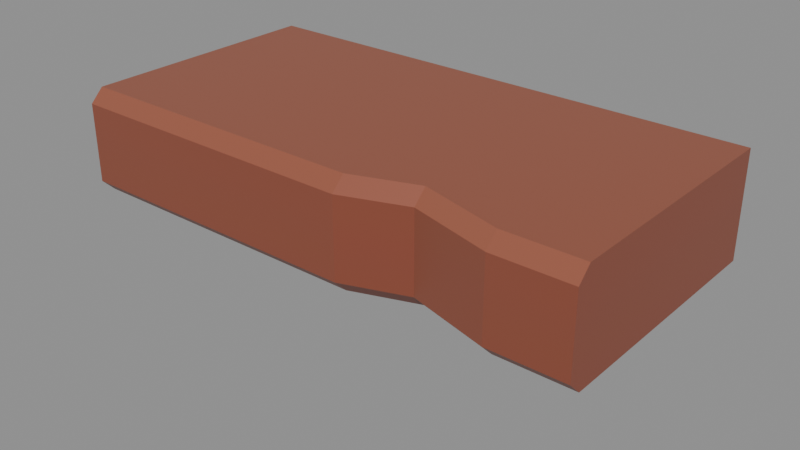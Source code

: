 # Source: prop_shelf.blend  (saved by Blender 5.2.45; exported with 4.5.12 LTS)
import bpy
from mathutils import Matrix  # noqa: F401  (used for matrix-valued properties, if any)

bpy.ops.wm.read_factory_settings(use_empty=True)
scene = bpy.context.scene
scene.name = 'Scene'

# ---- images (referenced by path relative to the original .blend; pixels are not part of the script)
import os
ASSET_DIR = os.environ.get("B2B_ASSET_DIR", "")  # directory of the original .blend (textures are referenced by path, not embedded)
HERE = os.path.dirname(os.path.abspath(__file__))  # packed textures are extracted next to this script under _unpacked/

def load_image(name, relpath, width, height, colorspace="sRGB"):
    """Load a texture the original file referenced (path relative to the .blend, or extracted next to this script)."""
    p = next((c for c in (os.path.join(HERE, relpath), os.path.join(ASSET_DIR, relpath)) if relpath and os.path.exists(c)), "")
    if p:
        img = bpy.data.images.load(p, check_existing=True)
        img.name = name
    else:  # same state as the original file: an image datablock whose file is absent (Cycles renders it pink)
        img = bpy.data.images.new(name, width, height)
        img.source = "FILE"
        img.filepath = "//" + (relpath or name)
    img.colorspace_settings.name = colorspace
    return img
img_dungeon_texture = load_image('dungeon_texture', '_unpacked/dungeon_texture.75d838b5.png', 1024, 1024, 'sRGB')

# ---- materials (node trees are filled in below, after node groups)
mat_texture = bpy.data.materials.new('texture')
mat_texture.use_backface_culling = True

# ---- material node trees
mat_texture.use_nodes = True; mat_texture.node_tree.nodes.clear()
_N = mat_texture.node_tree.nodes; _L = mat_texture.node_tree.links
n0 = _N.new('ShaderNodeBsdfPrincipled'); n0.name = 'Principled BSDF'; n0.location = (10, 300)
n0.inputs[2].default_value = 0.45
n0.inputs[10].default_value = 0.005
n1 = _N.new('ShaderNodeOutputMaterial'); n1.name = 'Material Output'; n1.location = (300, 300)
n2 = _N.new('ShaderNodeTexImage'); n2.name = 'Image Texture'; n2.location = (-440, 210)
n2.label = 'BASE COLOR'
n2.image = img_dungeon_texture
_L.new(n0.outputs[0], n1.inputs[0])
_L.new(n2.outputs[0], n0.inputs[0])
n1.is_active_output = True

# ---- meshes
me_shelf_small = bpy.data.meshes.new('shelf_small')
me_shelf_small.from_pydata([(-0.09, 0.045, 0.036), (-0.09, 0.045, 0.036), (-0.09, 0.045, 0.036), (-0.09, 0.045, 0.072), (-0.09, 0.045, 0.072), (-0.09, 0.045, 0.072), (0.09, 0.045, 0.036), (0.09, 0.045, 0.036), (0.09, 0.045, 0.036), (0.09, 0.045, 0.072), (0.09, 0.045, 0.072), (0.09, 0.045, 0.072), (-0.09, -0.0405, 0.036), (-0.09, -0.0405, 0.036), (-0.09, -0.0405, 0.036), (-0.09, -0.045, 0.0405), (-0.09, -0.045, 0.0405), (-0.09, -0.045, 0.0405), (-0.09, -0.045, 0.0675), (-0.09, -0.045, 0.0675), (-0.09, -0.045, 0.0675), (-0.09, -0.0405, 0.072), (-0.09, -0.0405, 0.072), (-0.09, -0.0405, 0.072), (0.09, -0.045, 0.0405), (0.09, -0.045, 0.0405), (0.09, -0.045, 0.0405), (0.09, -0.0405, 0.036), (0.09, -0.0405, 0.036), (0.09, -0.0405, 0.036), (0.09, -0.0405, 0.072), (0.09, -0.0405, 0.072), (0.09, -0.0405, 0.072), (0.09, -0.045, 0.0675), (0.09, -0.045, 0.0675), (0.09, -0.045, 0.0675), (0.06408, -0.0405, 0.036), (0.06408, -0.0405, 0.036), (0.06408, -0.0405, 0.036), (0.01412, -0.0405, 0.036), (0.01412, -0.0405, 0.036), (0.01412, -0.0405, 0.036), (0.03588, -0.03276, 0.036), (0.03588, -0.03276, 0.036), (0.03588, -0.03276, 0.036), (0.06408, -0.045, 0.0405), (0.06408, -0.045, 0.0405), (0.06408, -0.045, 0.0405), (0.06408, -0.045, 0.0405), (0.01412, -0.045, 0.0405), (0.01412, -0.045, 0.0405), (0.01412, -0.045, 0.0405), (0.01412, -0.045, 0.0405), (0.03588, -0.03722, 0.0405), (0.03588, -0.03722, 0.0405), (0.03588, -0.03722, 0.0405), (0.03588, -0.03722, 0.0405), (0.01412, -0.0405, 0.072), (0.01412, -0.0405, 0.072), (0.01412, -0.0405, 0.072), (0.06408, -0.0405, 0.072), (0.06408, -0.0405, 0.072), (0.06408, -0.0405, 0.072), (0.03588, -0.03276, 0.072), (0.03588, -0.03276, 0.072), (0.03588, -0.03276, 0.072), (0.01412, -0.045, 0.0675), (0.01412, -0.045, 0.0675), (0.01412, -0.045, 0.0675), (0.01412, -0.045, 0.0675), (0.06408, -0.045, 0.0675), (0.06408, -0.045, 0.0675), (0.06408, -0.045, 0.0675), (0.06408, -0.045, 0.0675), (0.03588, -0.03722, 0.0675), (0.03588, -0.03722, 0.0675), (0.03588, -0.03722, 0.0675), (0.03588, -0.03722, 0.0675), (-0.018, 0.045, 0.0), (-0.018, 0.045, 0.0), (-0.018, 0.045, 0.0), (-0.018, 0.045, 0.036), (-0.018, 0.045, 0.036), (0.018, 0.045, 0.0), (0.018, 0.045, 0.0), (0.018, 0.045, 0.0), (0.018, 0.045, 0.036), (0.018, 0.045, 0.036), (-0.0135, 0.018, 0.0045), (-0.0135, 0.018, 0.0045), (-0.0135, 0.018, 0.0045), (-0.018, 0.0225, 0.0), (-0.018, 0.0225, 0.0), (-0.018, 0.0225, 0.0), (-0.018, 0.0225, 0.0), (-0.018, -0.0135, 0.036), (-0.018, -0.0135, 0.036), (-0.0135, -0.018, 0.036), (-0.0135, -0.018, 0.036), (0.0135, 0.018, 0.0045), (0.0135, 0.018, 0.0045), (0.0135, 0.018, 0.0045), (0.018, 0.0225, 0.0), (0.018, 0.0225, 0.0), (0.018, 0.0225, 0.0), (0.018, 0.0225, 0.0), (0.0135, -0.018, 0.036), (0.0135, -0.018, 0.036), (0.018, -0.0135, 0.036), (0.018, -0.0135, 0.036)], [], [(24, 34, 73), (24, 73, 46), (2, 8, 43), (1, 5, 10), (1, 10, 6), (12, 15, 19), (12, 19, 23), (27, 32, 35), (27, 35, 25), (13, 39, 51), (13, 51, 17), (0, 12, 23), (0, 23, 4), (7, 11, 32), (7, 32, 27), (49, 68, 20), (49, 20, 16), (3, 22, 58), (3, 58, 64), (38, 29, 26), (38, 26, 48), (31, 62, 71), (31, 71, 33), (57, 21, 18), (57, 18, 66), (9, 3, 64), (14, 2, 43), (14, 43, 40), (30, 9, 64), (30, 64, 61), (59, 67, 76), (59, 76, 65), (63, 74, 70), (63, 70, 60), (36, 47, 54), (36, 54, 42), (44, 56, 52), (44, 52, 41), (69, 50, 55), (69, 55, 77), (75, 53, 45), (75, 45, 72), (8, 28, 37), (8, 37, 43), (80, 85, 105), (80, 105, 94), (100, 107, 98), (100, 98, 89), (79, 82, 86), (79, 86, 83), (92, 96, 81), (92, 81, 78), (84, 87, 109), (84, 109, 103), (88, 97, 95), (99, 102, 108), (93, 104, 101), (93, 101, 90), (106, 99, 108), (91, 88, 95)])
me_shelf_small.polygons.foreach_set('use_smooth', [0, 0, 0, 1, 0, 0, 0, 0, 0, 0, 0, 0, 0, 0, 0, 0, 0, 0, 0, 0, 0, 0, 0, 1, 0, 0, 0, 0, 0, 0, 1, 1, 1, 1, 1, 1, 1, 1, 0, 0, 0, 1, 0, 0, 0, 0, 1, 1, 0, 0, 0, 0, 0, 0, 1, 1, 1, 1, 1, 1])
_uv = me_shelf_small.uv_layers.new(name='UVMap')
_uv.uv.foreach_set('vector', [0.5993, 0.8276, 0.5993, 0.8314, 0.5768, 0.8314, 0.5993, 0.8276, 0.5768, 0.8314, 0.5768, 0.8276, 0.5146, 0.7957, 0.5993, 0.7957, 0.5659, 0.7957, 0.5146, 0.827, 0.5146, 0.832, 0.5993, 0.832, 0.5146, 0.827, 0.5993, 0.832, 0.5993, 0.827, 0.5146, 0.827, 0.5146, 0.8276, 0.5146, 0.8314, 0.5146, 0.827, 0.5146, 0.8314, 0.5146, 0.832, 0.5993, 0.827, 0.5993, 0.832, 0.5993, 0.8314, 0.5993, 0.827, 0.5993, 0.8314, 0.5993, 0.8276, 0.5146, 0.7957, 0.5608, 0.7957, 0.5608, 0.7964, 0.5146, 0.7957, 0.5608, 0.7964, 0.5146, 0.7964, 0.5146, 0.827, 0.5146, 0.827, 0.5146, 0.832, 0.5146, 0.827, 0.5146, 0.832, 0.5146, 0.832, 0.5993, 0.827, 0.5993, 0.832, 0.5993, 0.832, 0.5993, 0.827, 0.5993, 0.832, 0.5993, 0.827, 0.5608, 0.8276, 0.5608, 0.8314, 0.5146, 0.8314, 0.5608, 0.8276, 0.5146, 0.8314, 0.5146, 0.8276, 0.5146, 0.8633, 0.5146, 0.8633, 0.5608, 0.8633, 0.5146, 0.8633, 0.5608, 0.8633, 0.5659, 0.8633, 0.5768, 0.7957, 0.5993, 0.7957, 0.5993, 0.7964, 0.5768, 0.7957, 0.5993, 0.7964, 0.5768, 0.7964, 0.5993, 0.8633, 0.5768, 0.8633, 0.5768, 0.8627, 0.5993, 0.8633, 0.5768, 0.8627, 0.5993, 0.8627, 0.5608, 0.8633, 0.5146, 0.8633, 0.5146, 0.8627, 0.5608, 0.8633, 0.5146, 0.8627, 0.5608, 0.8627, 0.5993, 0.8633, 0.5146, 0.8633, 0.5659, 0.8633, 0.5146, 0.7957, 0.5146, 0.7957, 0.5659, 0.7957, 0.5146, 0.7957, 0.5659, 0.7957, 0.5608, 0.7957, 0.5993, 0.8633, 0.5993, 0.8633, 0.5659, 0.8633, 0.5993, 0.8633, 0.5659, 0.8633, 0.5768, 0.8633, 0.5608, 0.8477, 0.5608, 0.847, 0.5659, 0.847, 0.5608, 0.8477, 0.5659, 0.847, 0.5659, 0.8477, 0.5659, 0.8789, 0.5659, 0.8783, 0.5768, 0.8783, 0.5659, 0.8789, 0.5768, 0.8783, 0.5768, 0.8789, 0.5768, 0.8114, 0.5768, 0.812, 0.5659, 0.812, 0.5768, 0.8114, 0.5659, 0.812, 0.5659, 0.8114, 0.5659, 0.7801, 0.5659, 0.7807, 0.5608, 0.7807, 0.5659, 0.7801, 0.5608, 0.7807, 0.5608, 0.7801, 0.5608, 0.8158, 0.5608, 0.812, 0.5659, 0.812, 0.5608, 0.8158, 0.5659, 0.812, 0.5659, 0.8158, 0.5659, 0.847, 0.5659, 0.8432, 0.5768, 0.8432, 0.5659, 0.847, 0.5768, 0.8432, 0.5768, 0.847, 0.5993, 0.7957, 0.5993, 0.7957, 0.5768, 0.7957, 0.5993, 0.7957, 0.5768, 0.7957, 0.5659, 0.7957, 0.5188, 0.7932, 0.5273, 0.7932, 0.5273, 0.7932, 0.5188, 0.7932, 0.5273, 0.7932, 0.5188, 0.7932, 0.5262, 0.8251, 0.5262, 0.8951, 0.5199, 0.8951, 0.5262, 0.8251, 0.5199, 0.8951, 0.5199, 0.8251, 0.5188, 0.8245, 0.5188, 0.8951, 0.5273, 0.8951, 0.5188, 0.8245, 0.5273, 0.8951, 0.5273, 0.8245, 0.5188, 0.8245, 0.5188, 0.8951, 0.5188, 0.8951, 0.5188, 0.8245, 0.5188, 0.8951, 0.5188, 0.8245, 0.5273, 0.8245, 0.5273, 0.8951, 0.5273, 0.8951, 0.5273, 0.8245, 0.5273, 0.8951, 0.5273, 0.8245, 0.5199, 0.8407, 0.5199, 0.9107, 0.5188, 0.9107, 0.5262, 0.8407, 0.5273, 0.8401, 0.5273, 0.9107, 0.5188, 0.8088, 0.5273, 0.8088, 0.5262, 0.8095, 0.5188, 0.8088, 0.5262, 0.8095, 0.5199, 0.8095, 0.5262, 0.9107, 0.5262, 0.8407, 0.5273, 0.9107, 0.5188, 0.8401, 0.5199, 0.8407, 0.5188, 0.9107])
me_shelf_small.materials.append(mat_texture)
me_shelf_small.update()
me_shelf_small.normals_split_custom_set([tuple(v) for v in zip(*[iter([0.0, -1.0, 0.0, 0.0, -1.0, 0.0, 0.0, -1.0, 0.0, 0.0, -1.0, 0.0, 0.0, -1.0, 0.0, 0.0, -1.0, 0.0, 0.0, 0.0, -1.0, 0.0, 0.0, -1.0, 0.0, 0.0, -1.0, 0.0, 1.0, -2.874e-07, 0.0, 1.0, -2.874e-07, 0.0, 1.0, -2.874e-07, 0.0, 1.0, 0.0, 0.0, 1.0, 0.0, 0.0, 1.0, 0.0, -1.0, -3.833e-06, 0.0, -1.0, -3.833e-06, 0.0, -1.0, -3.833e-06, 0.0, -1.0, 1.797e-06, 0.0, -1.0, 1.797e-06, 0.0, -1.0, 1.797e-06, 0.0, 1.0, 1.437e-06, 0.0, 1.0, 1.437e-06, 0.0, 1.0, 1.437e-06, 0.0, 1.0, 0.0, 0.0, 1.0, 0.0, 0.0, 1.0, 0.0, 0.0, 0.0, -0.7071, -0.7071, 0.0, -0.7071, -0.7071, 0.0, -0.7071, -0.7071, 0.0, -0.7071, -0.7071, 0.0, -0.7071, -0.7071, 0.0, -0.7071, -0.7071, -1.0, 0.0, 0.0, -1.0, 0.0, 0.0, -1.0, 0.0, 0.0, -1.0, 0.0, 0.0, -1.0, 0.0, 0.0, -1.0, 0.0, 0.0, 1.0, 0.0, 0.0, 1.0, 0.0, 0.0, 1.0, 0.0, 0.0, 1.0, 0.0, 0.0, 1.0, 0.0, 0.0, 1.0, 0.0, 0.0, 0.0, -1.0, 0.0, 0.0, -1.0, 0.0, 0.0, -1.0, 0.0, 0.0, -1.0, 0.0, 0.0, -1.0, 0.0, 0.0, -1.0, 0.0, 0.0, 0.0, 1.0, 0.0, 0.0, 1.0, 0.0, 0.0, 1.0, 3.493e-07, 0.0, 1.0, 3.493e-07, 0.0, 1.0, 3.493e-07, 0.0, 1.0, 0.0, -0.7071, -0.7071, 0.0, -0.7071, -0.7071, 0.0, -0.7071, -0.7071, 0.0, -0.7071, -0.7071, 0.0, -0.7071, -0.7071, 0.0, -0.7071, -0.7071, 0.0, -0.7071, 0.7071, 0.0, -0.7071, 0.7071, 0.0, -0.7071, 0.7071, 0.0, -0.7071, 0.7071, 0.0, -0.7071, 0.7071, 0.0, -0.7071, 0.7071, 0.0, -0.7071, 0.7071, 0.0, -0.7071, 0.7071, 0.0, -0.7071, 0.7071, 0.0, -0.7071, 0.7071, 0.0, -0.7071, 0.7071, 0.0, -0.7071, 0.7071, 0.0, 0.0, 1.0, 0.0, 0.0, 1.0, 0.0, 0.0, 1.0, 0.0, 0.0, -1.0, 0.0, 0.0, -1.0, 0.0, 0.0, -1.0, 0.0, 0.0, -1.0, 0.0, 0.0, -1.0, 0.0, 0.0, -1.0, -2.013e-07, 0.0, 1.0, -2.013e-07, 0.0, 1.0, -2.013e-07, 0.0, 1.0, 0.0, 0.0, 1.0, 0.0, 0.0, 1.0, 0.0, 0.0, 1.0, 0.2452, -0.687, 0.684, 0.2452, -0.687, 0.684, 0.2452, -0.687, 0.684, 0.2452, -0.687, 0.684, 0.2452, -0.687, 0.684, 0.2452, -0.6871, 0.684, -0.1915, -0.6955, 0.6925, -0.1915, -0.6955, 0.6925, -0.1915, -0.6955, 0.6925, -0.1915, -0.6955, 0.6925, -0.1915, -0.6955, 0.6925, -0.1915, -0.6956, 0.6925, -0.1915, -0.6955, -0.6925, -0.1915, -0.6955, -0.6925, -0.1915, -0.6955, -0.6926, -0.1915, -0.6955, -0.6925, -0.1915, -0.6955, -0.6926, -0.1915, -0.6955, -0.6925, 0.2452, -0.687, -0.684, 0.2452, -0.687, -0.6841, 0.2452, -0.687, -0.684, 0.2452, -0.687, -0.684, 0.2452, -0.687, -0.684, 0.2452, -0.687, -0.684, 0.3369, -0.9416, 0.0, 0.3369, -0.9416, 0.0, 0.3369, -0.9416, 0.0, 0.3369, -0.9416, 0.0, 0.3369, -0.9416, 0.0, 0.3369, -0.9416, 0.0, -0.2661, -0.964, 0.0, -0.2661, -0.964, 0.0, -0.2661, -0.964, 0.0, -0.2661, -0.964, 0.0, -0.2661, -0.964, 0.0, -0.2661, -0.964, 0.0, 0.0, 0.0, -1.0, 0.0, 0.0, -1.0, 0.0, 0.0, -1.0, -6.686e-08, 0.0, -1.0, -6.686e-08, 0.0, -1.0, -6.686e-08, 0.0, -1.0, 0.0, 0.0, -1.0, 0.0, 0.0, -1.0, 0.0, 0.0, -1.0, 0.0, 0.0, -1.0, 0.0, 0.0, -1.0, 0.0, 0.0, -1.0, 0.01056, -0.6944, -0.7195, 0.2241, -0.6417, -0.7334, -0.2241, -0.6417, -0.7334, 0.01056, -0.6944, -0.7195, -0.2241, -0.6417, -0.7334, -0.01056, -0.6944, -0.7195, 0.0, 1.0, 0.0, 0.0, 1.0, 0.0, 0.0, 1.0, 0.0, 0.0, 1.0, 1.797e-07, 0.0, 1.0, 1.797e-07, 0.0, 1.0, 1.797e-07, -1.0, 0.0, 0.0, -1.0, 0.0, 0.0, -1.0, 0.0, 0.0, -1.0, 0.0, 0.0, -1.0, 0.0, 0.0, -1.0, 0.0, 0.0, 1.0, 0.0, 0.0, 1.0, 0.0, 0.0, 1.0, 0.0, 0.0, 1.0, 0.0, 0.0, 1.0, 0.0, 0.0, 1.0, 0.0, 0.0, -0.01058, -0.6945, -0.7195, -0.2242, -0.6417, -0.7334, -0.5278, -0.5617, -0.6371, 0.01058, -0.6944, -0.7195, -1.524e-06, -0.7071, -0.7071, 0.5278, -0.5617, -0.6371, 0.0, -0.7071, -0.7071, 0.0, -0.7071, -0.7071, 0.01056, -0.6944, -0.7195, 0.0, -0.7071, -0.7071, 0.01056, -0.6944, -0.7195, -0.01056, -0.6944, -0.7195, 0.2242, -0.6417, -0.7334, 0.01058, -0.6944, -0.7195, 0.5278, -0.5617, -0.6371, 1.524e-06, -0.7071, -0.7071, -0.01058, -0.6945, -0.7195, -0.5278, -0.5617, -0.6371])] * 3)])

# ---- objects
ob_prop_shelf = bpy.data.objects.new('prop_shelf', me_shelf_small)

# ---- transforms, parenting, visibility, modifiers, constraints
ob_prop_shelf.location = (0.0, 0.0, 0.0)
ob_prop_shelf.rotation_mode = 'QUATERNION'
ob_prop_shelf.rotation_quaternion = (1.0, 0.0, 0.0, 0.0)

# ---- collection membership
scene.collection.objects.link(ob_prop_shelf)

# ---- scene / render settings (as saved in the file)
scene.frame_start = 1; scene.frame_end = 250; scene.frame_set(1)
scene.render.engine = 'BLENDER_EEVEE_NEXT'
scene.render.bake_bias = 0.0
scene.render.bake_samples = 0
scene.render.compositor_device = 'GPU'
scene.eevee.use_volume_custom_range = False
scene.eevee.fast_gi_thickness_near = 0.1
scene.eevee.fast_gi_thickness_far = 0.0
scene.eevee.ray_tracing_options.screen_trace_thickness = 0.1
bpy.context.view_layer.update()

# ---- added for rendering (the .blend has no active camera and no usable light): camera, sun + grey world if the file has none
cam_auto = bpy.data.cameras.new('AutoCamera')
cam_auto.lens = 50.0
cam_auto.sensor_width = 36.0
cam_auto.clip_end = 1000.0
ob_auto_camera = bpy.data.objects.new('AutoCamera', cam_auto)
scene.collection.objects.link(ob_auto_camera)
ob_auto_camera.location = (0.197756, -0.237307, 0.194205)
ob_auto_camera.rotation_euler = (1.09748, -7.21219e-08, 0.694738)
scene.camera = ob_auto_camera
light_auto_sun = bpy.data.lights.new('AutoSun', 'SUN')
light_auto_sun.energy = 3.0
light_auto_sun.angle = 0.0523599
ob_auto_sun = bpy.data.objects.new('AutoSun', light_auto_sun)
scene.collection.objects.link(ob_auto_sun)
ob_auto_sun.rotation_euler = (0.872665, 0.174533, 0.523599)
if scene.world is None:
    world_auto = bpy.data.worlds.new('AutoWorld')
    world_auto.color = (0.3, 0.3, 0.3)
    scene.world = world_auto
bpy.context.view_layer.update()
